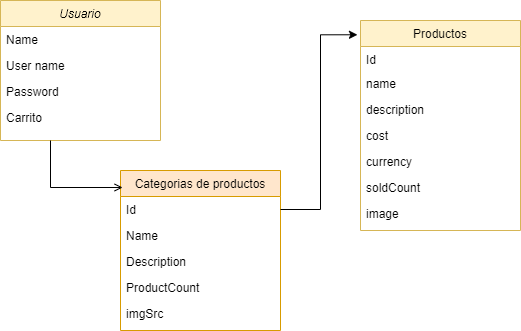

The diagram above was exported from draw.io. Its source (the exported page's mxGraphModel, read from the mxfile embedded in the PNG):
<mxGraphModel dx="868" dy="454" grid="1" gridSize="10" guides="1" tooltips="1" connect="1" arrows="1" fold="1" page="1" pageScale="1" pageWidth="827" pageHeight="1169" math="0" shadow="0">
  <root>
    <mxCell id="WIyWlLk6GJQsqaUBKTNV-0" />
    <mxCell id="WIyWlLk6GJQsqaUBKTNV-1" parent="WIyWlLk6GJQsqaUBKTNV-0" />
    <mxCell id="zkfFHV4jXpPFQw0GAbJ--0" value="Usuario" style="swimlane;fontStyle=2;align=center;verticalAlign=top;childLayout=stackLayout;horizontal=1;startSize=26;horizontalStack=0;resizeParent=1;resizeLast=0;collapsible=1;marginBottom=0;rounded=0;shadow=0;strokeWidth=1;fillColor=#fff2cc;strokeColor=#d6b656;swimlaneFillColor=none;" parent="WIyWlLk6GJQsqaUBKTNV-1" vertex="1">
      <mxGeometry x="40" y="20" width="160" height="140" as="geometry">
        <mxRectangle x="230" y="140" width="160" height="26" as="alternateBounds" />
      </mxGeometry>
    </mxCell>
    <mxCell id="zkfFHV4jXpPFQw0GAbJ--1" value="Name" style="text;align=left;verticalAlign=top;spacingLeft=4;spacingRight=4;overflow=hidden;rotatable=0;points=[[0,0.5],[1,0.5]];portConstraint=eastwest;" parent="zkfFHV4jXpPFQw0GAbJ--0" vertex="1">
      <mxGeometry y="26" width="160" height="26" as="geometry" />
    </mxCell>
    <mxCell id="zkfFHV4jXpPFQw0GAbJ--2" value="User name" style="text;align=left;verticalAlign=top;spacingLeft=4;spacingRight=4;overflow=hidden;rotatable=0;points=[[0,0.5],[1,0.5]];portConstraint=eastwest;rounded=0;shadow=0;html=0;" parent="zkfFHV4jXpPFQw0GAbJ--0" vertex="1">
      <mxGeometry y="52" width="160" height="26" as="geometry" />
    </mxCell>
    <mxCell id="zkfFHV4jXpPFQw0GAbJ--3" value="Password" style="text;align=left;verticalAlign=top;spacingLeft=4;spacingRight=4;overflow=hidden;rotatable=0;points=[[0,0.5],[1,0.5]];portConstraint=eastwest;rounded=0;shadow=0;html=0;" parent="zkfFHV4jXpPFQw0GAbJ--0" vertex="1">
      <mxGeometry y="78" width="160" height="26" as="geometry" />
    </mxCell>
    <mxCell id="zkfFHV4jXpPFQw0GAbJ--5" value="Carrito" style="text;align=left;verticalAlign=top;spacingLeft=4;spacingRight=4;overflow=hidden;rotatable=0;points=[[0,0.5],[1,0.5]];portConstraint=eastwest;" parent="zkfFHV4jXpPFQw0GAbJ--0" vertex="1">
      <mxGeometry y="104" width="160" height="26" as="geometry" />
    </mxCell>
    <mxCell id="zkfFHV4jXpPFQw0GAbJ--13" value="Productos" style="swimlane;fontStyle=0;align=center;verticalAlign=top;childLayout=stackLayout;horizontal=1;startSize=26;horizontalStack=0;resizeParent=1;resizeLast=0;collapsible=1;marginBottom=0;rounded=0;shadow=0;strokeWidth=1;fillColor=#fff2cc;strokeColor=#d6b656;fillStyle=auto;gradientColor=none;" parent="WIyWlLk6GJQsqaUBKTNV-1" vertex="1">
      <mxGeometry x="400" y="40" width="160" height="210" as="geometry">
        <mxRectangle x="430" y="230" width="170" height="26" as="alternateBounds" />
      </mxGeometry>
    </mxCell>
    <mxCell id="zkfFHV4jXpPFQw0GAbJ--14" value="Id" style="text;align=left;verticalAlign=top;spacingLeft=4;spacingRight=4;overflow=hidden;rotatable=0;points=[[0,0.5],[1,0.5]];portConstraint=eastwest;" parent="zkfFHV4jXpPFQw0GAbJ--13" vertex="1">
      <mxGeometry y="26" width="160" height="24" as="geometry" />
    </mxCell>
    <mxCell id="AK1H1pHEnU8dRNRb0-GH-10" value="name" style="text;align=left;verticalAlign=top;spacingLeft=4;spacingRight=4;overflow=hidden;rotatable=0;points=[[0,0.5],[1,0.5]];portConstraint=eastwest;rounded=0;shadow=0;html=0;" parent="zkfFHV4jXpPFQw0GAbJ--13" vertex="1">
      <mxGeometry y="50" width="160" height="26" as="geometry" />
    </mxCell>
    <mxCell id="AK1H1pHEnU8dRNRb0-GH-9" value="description" style="text;align=left;verticalAlign=top;spacingLeft=4;spacingRight=4;overflow=hidden;rotatable=0;points=[[0,0.5],[1,0.5]];portConstraint=eastwest;rounded=0;shadow=0;html=0;" parent="zkfFHV4jXpPFQw0GAbJ--13" vertex="1">
      <mxGeometry y="76" width="160" height="26" as="geometry" />
    </mxCell>
    <mxCell id="AK1H1pHEnU8dRNRb0-GH-8" value="cost" style="text;align=left;verticalAlign=top;spacingLeft=4;spacingRight=4;overflow=hidden;rotatable=0;points=[[0,0.5],[1,0.5]];portConstraint=eastwest;rounded=0;shadow=0;html=0;" parent="zkfFHV4jXpPFQw0GAbJ--13" vertex="1">
      <mxGeometry y="102" width="160" height="26" as="geometry" />
    </mxCell>
    <mxCell id="AK1H1pHEnU8dRNRb0-GH-7" value="currency" style="text;align=left;verticalAlign=top;spacingLeft=4;spacingRight=4;overflow=hidden;rotatable=0;points=[[0,0.5],[1,0.5]];portConstraint=eastwest;rounded=0;shadow=0;html=0;" parent="zkfFHV4jXpPFQw0GAbJ--13" vertex="1">
      <mxGeometry y="128" width="160" height="26" as="geometry" />
    </mxCell>
    <mxCell id="AK1H1pHEnU8dRNRb0-GH-12" value="soldCount" style="text;align=left;verticalAlign=top;spacingLeft=4;spacingRight=4;overflow=hidden;rotatable=0;points=[[0,0.5],[1,0.5]];portConstraint=eastwest;rounded=0;shadow=0;html=0;" parent="zkfFHV4jXpPFQw0GAbJ--13" vertex="1">
      <mxGeometry y="154" width="160" height="26" as="geometry" />
    </mxCell>
    <mxCell id="AK1H1pHEnU8dRNRb0-GH-13" value="image" style="text;align=left;verticalAlign=top;spacingLeft=4;spacingRight=4;overflow=hidden;rotatable=0;points=[[0,0.5],[1,0.5]];portConstraint=eastwest;rounded=0;shadow=0;html=0;" parent="zkfFHV4jXpPFQw0GAbJ--13" vertex="1">
      <mxGeometry y="180" width="160" height="26" as="geometry" />
    </mxCell>
    <mxCell id="zkfFHV4jXpPFQw0GAbJ--17" value="Categorias de productos" style="swimlane;fontStyle=0;align=center;verticalAlign=top;childLayout=stackLayout;horizontal=1;startSize=26;horizontalStack=0;resizeParent=1;resizeLast=0;collapsible=1;marginBottom=0;rounded=0;shadow=0;strokeWidth=1;fillColor=#ffe6cc;strokeColor=#d79b00;" parent="WIyWlLk6GJQsqaUBKTNV-1" vertex="1">
      <mxGeometry x="160" y="190" width="160" height="160" as="geometry">
        <mxRectangle x="550" y="140" width="160" height="26" as="alternateBounds" />
      </mxGeometry>
    </mxCell>
    <mxCell id="zkfFHV4jXpPFQw0GAbJ--18" value="Id" style="text;align=left;verticalAlign=top;spacingLeft=4;spacingRight=4;overflow=hidden;rotatable=0;points=[[0,0.5],[1,0.5]];portConstraint=eastwest;" parent="zkfFHV4jXpPFQw0GAbJ--17" vertex="1">
      <mxGeometry y="26" width="160" height="26" as="geometry" />
    </mxCell>
    <mxCell id="zkfFHV4jXpPFQw0GAbJ--19" value="Name" style="text;align=left;verticalAlign=top;spacingLeft=4;spacingRight=4;overflow=hidden;rotatable=0;points=[[0,0.5],[1,0.5]];portConstraint=eastwest;rounded=0;shadow=0;html=0;" parent="zkfFHV4jXpPFQw0GAbJ--17" vertex="1">
      <mxGeometry y="52" width="160" height="26" as="geometry" />
    </mxCell>
    <mxCell id="zkfFHV4jXpPFQw0GAbJ--20" value="Description" style="text;align=left;verticalAlign=top;spacingLeft=4;spacingRight=4;overflow=hidden;rotatable=0;points=[[0,0.5],[1,0.5]];portConstraint=eastwest;rounded=0;shadow=0;html=0;" parent="zkfFHV4jXpPFQw0GAbJ--17" vertex="1">
      <mxGeometry y="78" width="160" height="26" as="geometry" />
    </mxCell>
    <mxCell id="zkfFHV4jXpPFQw0GAbJ--21" value="ProductCount" style="text;align=left;verticalAlign=top;spacingLeft=4;spacingRight=4;overflow=hidden;rotatable=0;points=[[0,0.5],[1,0.5]];portConstraint=eastwest;rounded=0;shadow=0;html=0;" parent="zkfFHV4jXpPFQw0GAbJ--17" vertex="1">
      <mxGeometry y="104" width="160" height="26" as="geometry" />
    </mxCell>
    <mxCell id="zkfFHV4jXpPFQw0GAbJ--22" value="imgSrc" style="text;align=left;verticalAlign=top;spacingLeft=4;spacingRight=4;overflow=hidden;rotatable=0;points=[[0,0.5],[1,0.5]];portConstraint=eastwest;rounded=0;shadow=0;html=0;" parent="zkfFHV4jXpPFQw0GAbJ--17" vertex="1">
      <mxGeometry y="130" width="160" height="26" as="geometry" />
    </mxCell>
    <mxCell id="zkfFHV4jXpPFQw0GAbJ--26" value="" style="endArrow=open;shadow=0;strokeWidth=1;rounded=0;endFill=1;edgeStyle=elbowEdgeStyle;elbow=vertical;entryX=0.013;entryY=0.106;entryDx=0;entryDy=0;entryPerimeter=0;" parent="WIyWlLk6GJQsqaUBKTNV-1" source="zkfFHV4jXpPFQw0GAbJ--0" target="zkfFHV4jXpPFQw0GAbJ--17" edge="1">
      <mxGeometry x="0.5" y="41" relative="1" as="geometry">
        <mxPoint x="380" y="192" as="sourcePoint" />
        <mxPoint x="140" y="280" as="targetPoint" />
        <mxPoint x="-40" y="32" as="offset" />
        <Array as="points">
          <mxPoint x="90" y="207" />
        </Array>
      </mxGeometry>
    </mxCell>
    <mxCell id="AK1H1pHEnU8dRNRb0-GH-14" style="edgeStyle=orthogonalEdgeStyle;rounded=0;orthogonalLoop=1;jettySize=auto;html=1;exitX=1;exitY=0.5;exitDx=0;exitDy=0;entryX=-0.019;entryY=0.068;entryDx=0;entryDy=0;entryPerimeter=0;" parent="WIyWlLk6GJQsqaUBKTNV-1" source="zkfFHV4jXpPFQw0GAbJ--18" target="zkfFHV4jXpPFQw0GAbJ--13" edge="1">
      <mxGeometry relative="1" as="geometry" />
    </mxCell>
  </root>
</mxGraphModel>